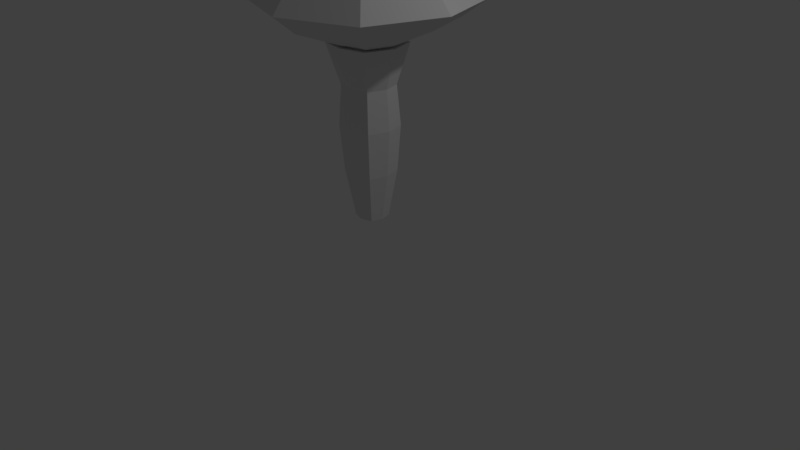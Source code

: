 # Source: Kukkakimppu.blend  (saved by Blender 2.77.0; exported with 4.5.12 LTS)
import bpy
from mathutils import Matrix  # noqa: F401  (used for matrix-valued properties, if any)

bpy.ops.wm.read_factory_settings(use_empty=True)
scene = bpy.context.scene
scene.name = 'Scene'

# ---- collections
col_collection_1 = bpy.data.collections.new('Collection 1'); scene.collection.children.link(col_collection_1)

# ---- materials (node trees are filled in below, after node groups)
mat_material = bpy.data.materials.new('Material')
mat_material.alpha_threshold = 0.0
mat_material.use_transparent_shadow = False
mat_material.roughness = 0.5
mat_material.line_color = (0.0, 0.0, 0.0, 1.0)

# ---- material node trees

# ---- world
world_world = bpy.data.worlds.new('World'); scene.world = world_world
world_world.color = (0.05088, 0.05088, 0.05088)
world_world.use_sun_shadow = False
world_world.sun_shadow_jitter_overblur = 0.0
world_world.cycles.sampling_method = 'MANUAL'

# ---- cameras
cam_camera = bpy.data.cameras.new('Camera')
cam_camera.clip_end = 100.0
cam_camera.lens = 35.0
cam_camera.sensor_width = 32.0
cam_camera.sensor_height = 18.0
cam_camera.ortho_scale = 7.314
cam_camera.dof.focus_distance = 0.0
cam_camera.dof.aperture_fstop = 128.0

# ---- lights
light_lamp = bpy.data.lights.new('Lamp', 'POINT')
light_lamp.transmission_factor = 0.0
light_lamp.cutoff_distance = 30.0
light_lamp.energy = 100.0
light_lamp.shadow_buffer_clip_start = 1.001
light_lamp.shadow_soft_size = 0.1
light_lamp.shadow_maximum_resolution = 0.006
light_lamp.use_absolute_resolution = True

# ---- meshes
me_cube = bpy.data.meshes.new('Cube')
me_cube.from_pydata([(0.1422, 0.1435, 0.5673), (0.1422, -0.1435, 0.5673), (-0.1448, -0.1435, 0.5673), (-0.1448, 0.1435, 0.5673), (0.2763, 0.2703, 2.762), (0.2763, -0.2703, 2.762), (-0.2833, -0.2706, 2.762), (-0.2833, 0.2706, 2.762), (0.1817, 8.442e-08, 0.5673), (-0.1837, 1.271e-07, 0.5673), (0.3689, -3.007e-07, 2.762), (-0.376, -4.547e-08, 2.762), (-0.003976, 0.1827, 0.5673), (-0.003976, -0.1827, 0.5673), (-0.00896, 0.3268, 2.762), (-0.008961, -0.3268, 2.762), (-0.9862, -0.9536, 3.26), (-0.003655, 1.061e-07, 0.5673), (0.2592, 0.2609, 1.758), (0.2592, -0.2609, 1.758), (-0.2627, -0.2609, 1.758), (-0.2627, 0.2609, 1.758), (-0.3468, 5.952e-08, 1.758), (0.3436, -1.429e-07, 1.758), (-0.006192, 0.3187, 1.758), (-0.006193, -0.3187, 1.758), (-0.2955, 8.615e-08, 1.18), (0.2936, -2.91e-08, 1.18), (-0.005378, -0.2844, 1.18), (0.2261, 0.2274, 1.18), (0.2261, -0.2274, 1.18), (-0.2287, -0.2274, 1.18), (-0.2287, 0.2274, 1.18), (-0.005378, 0.2844, 1.18), (0.2297, 0.2322, 2.26), (0.2297, -0.2322, 2.26), (-0.2347, -0.2322, 2.26), (-0.2347, 0.2322, 2.26), (-0.006341, 0.2799, 2.26), (-0.3132, -8.872e-09, 2.26), (0.3083, -2.23e-07, 2.26), (-0.006342, -0.2799, 2.26), (0.4621, -3.536e-07, 2.762), (0.3433, -0.3469, 2.762), (-0.009246, 0.4168, 2.762), (-0.3505, 0.3469, 2.762), (-0.009246, -0.4168, 2.762), (-0.3505, -0.3469, 2.762), (-0.4692, -2.051e-08, 2.762), (0.3433, 0.3469, 2.762), (0.3993, 0.3245, 3.956), (0.3993, -0.3245, 3.956), (-0.4002, -0.3272, 3.956), (-0.4002, 0.3272, 3.956), (0.5104, -2.608e-07, 3.956), (-0.9956, 1.697e-07, 3.622), (-0.01517, 0.9708, 3.657), (-0.01517, -0.9708, 3.657), (-0.01611, -2.03e-07, 4.044), (-0.01951, -1.281, 3.254), (0.9861, -0.9524, 3.26), (1.312, -6.137e-07, 3.26), (-1.313, 2.858e-07, 3.26), (-0.9862, 0.9536, 3.26), (-0.01951, 1.281, 3.254), (0.9862, 0.9524, 3.26), (0.9937, -5.12e-07, 3.622), (0.7466, -0.7218, 3.622), (-0.01387, 0.4064, 3.956), (-0.7482, 0.7227, 3.622), (-0.01387, -0.4064, 3.956), (-0.7482, -0.7227, 3.622), (-0.5123, 4.024e-08, 3.956), (0.7466, 0.7218, 3.622), (-0.0161, -1.007, 3.028), (0.7744, -0.7489, 3.057), (-1.033, 1.857e-07, 3.057), (-0.7765, 0.7499, 3.057), (-0.01609, 1.007, 3.028), (0.7744, 0.7489, 3.057), (-0.7765, -0.7499, 3.057), (1.031, -5.216e-07, 3.057)], [], [(17, 13, 2, 9), (63, 62, 55, 69), (40, 42, 43, 35), (41, 46, 47, 36), (39, 48, 45, 37), (33, 12, 3, 32), (36, 47, 48, 39), (34, 49, 42, 40), (62, 16, 71, 55), (12, 17, 9, 3), (0, 8, 17, 12), (59, 60, 67, 57), (29, 0, 12, 33), (35, 43, 46, 41), (60, 61, 66, 67), (8, 1, 13, 17), (30, 19, 25, 28), (34, 18, 24, 38), (29, 18, 23, 27), (31, 20, 22, 26), (38, 24, 21, 37), (26, 22, 21, 32), (28, 25, 20, 31), (27, 23, 19, 30), (8, 27, 30, 1), (13, 28, 31, 2), (9, 26, 32, 3), (2, 31, 26, 9), (0, 29, 27, 8), (1, 30, 28, 13), (18, 29, 33, 24), (24, 33, 32, 21), (44, 38, 37, 45), (49, 34, 38, 44), (19, 35, 41, 25), (18, 34, 40, 23), (20, 36, 39, 22), (22, 39, 37, 21), (25, 41, 36, 20), (23, 40, 35, 19), (10, 5, 43, 42), (7, 14, 44, 45), (15, 6, 47, 46), (11, 7, 45, 48), (4, 10, 42, 49), (6, 11, 48, 47), (14, 4, 49, 44), (5, 15, 46, 43), (58, 72, 52, 70), (68, 53, 72, 58), (50, 68, 58, 54), (54, 58, 70, 51), (64, 63, 69, 56), (65, 64, 56, 73), (61, 65, 73, 66), (16, 59, 57, 71), (80, 74, 59, 16), (81, 79, 65, 61), (79, 78, 64, 65), (78, 77, 63, 64), (75, 81, 61, 60), (74, 75, 60, 59), (76, 80, 16, 62), (77, 76, 62, 63), (54, 51, 67, 66), (53, 68, 56, 69), (70, 52, 71, 57), (72, 53, 69, 55), (50, 54, 66, 73), (52, 72, 55, 71), (68, 50, 73, 56), (51, 70, 57, 67), (7, 11, 76, 77), (11, 6, 80, 76), (15, 5, 75, 74), (5, 10, 81, 75), (14, 7, 77, 78), (4, 14, 78, 79), (10, 4, 79, 81), (6, 15, 74, 80)])
_uv = me_cube.uv_layers.new(name='UVMap')
_uv.uv.foreach_set('vector', [0.4264, 0.8419, 0.3927, 0.8324, 0.4062, 0.8078, 0.4344, 0.8079, 0.5337, 0.06454, 0.6863, 0.0, 0.7359, 0.06246, 0.6202, 0.1114, 0.8177, 0.7886, 0.8076, 0.8897, 0.7455, 0.8847, 0.7761, 0.7852, 0.9908, 0.2498, 0.921, 0.2627, 0.9344, 0.1976, 1.0, 0.2062, 0.8507, 0.3369, 0.8438, 0.4384, 0.7816, 0.435, 0.809, 0.3347, 0.148, 0.5245, 0.1612, 0.4626, 0.1891, 0.4737, 0.1924, 0.5413, 0.9023, 0.3355, 0.921, 0.4362, 0.8438, 0.4384, 0.8507, 0.3369, 0.8693, 0.7886, 0.8848, 0.8897, 0.8076, 0.8897, 0.8177, 0.7886, 0.26, 0.6223, 0.2684, 0.82, 0.1988, 0.7932, 0.1924, 0.6434, 0.46, 0.8514, 0.4264, 0.8419, 0.4344, 0.8079, 0.4591, 0.8227, 0.4463, 0.8769, 0.4181, 0.8769, 0.4264, 0.8419, 0.46, 0.8514, 0.7455, 0.6991, 0.6404, 0.8774, 0.5694, 0.8116, 0.6439, 0.6753, 0.8691, 0.5779, 0.858, 0.4559, 0.8752, 0.453, 0.8953, 0.5734, 1.0, 0.2961, 0.9344, 0.3318, 0.921, 0.2627, 0.9908, 0.2498, 0.1924, 0.82, 0.3594, 0.8203, 0.3772, 0.8961, 0.2506, 0.8959, 0.4181, 0.8769, 0.3934, 0.862, 0.3927, 0.8324, 0.4264, 0.8419, 0.4188, 0.4711, 0.4261, 0.5399, 0.3702, 0.5312, 0.37, 0.4626, 0.06865, 0.6582, 0.077, 0.5901, 0.1336, 0.5918, 0.1189, 0.6602, 0.8691, 0.5779, 0.8734, 0.6916, 0.8157, 0.6915, 0.8192, 0.5777, 0.8955, 0.1249, 0.9035, 0.2384, 0.8458, 0.2399, 0.8456, 0.1261, 0.1189, 0.6602, 0.1336, 0.5918, 0.1848, 0.61, 0.1646, 0.6759, 0.8456, 0.1261, 0.8458, 0.2399, 0.7986, 0.2375, 0.8041, 0.1241, 0.37, 0.4626, 0.3702, 0.5312, 0.3162, 0.5399, 0.323, 0.4711, 0.8192, 0.5777, 0.8157, 0.6915, 0.7687, 0.6878, 0.7778, 0.5746, 0.8266, 0.4557, 0.8192, 0.5777, 0.7778, 0.5746, 0.8004, 0.4538, 0.8971, 0.0, 0.921, 0.1197, 0.8955, 0.1249, 0.8804, 0.003237, 0.8491, 0.003898, 0.8456, 0.1261, 0.8041, 0.1241, 0.8227, 0.002735, 0.8804, 0.003237, 0.8955, 0.1249, 0.8456, 0.1261, 0.8491, 0.003898, 0.858, 0.4559, 0.8691, 0.5779, 0.8192, 0.5777, 0.8266, 0.4557, 0.4443, 0.5336, 0.4261, 0.4626, 0.4761, 0.4639, 0.4761, 0.5339, 0.077, 0.5901, 0.09843, 0.524, 0.148, 0.5245, 0.1336, 0.5918, 0.1336, 0.5918, 0.148, 0.5245, 0.1924, 0.5413, 0.1848, 0.61, 0.1101, 0.703, 0.1189, 0.6602, 0.1646, 0.6759, 0.1784, 0.7262, 0.8848, 0.8897, 0.8693, 0.7886, 0.8939, 0.7839, 0.9213, 0.8827, 0.4261, 0.5399, 0.4201, 0.6082, 0.3705, 0.601, 0.3702, 0.5312, 0.8734, 0.6916, 0.8693, 0.7886, 0.8177, 0.7886, 0.8157, 0.6915, 0.9035, 0.2384, 0.9023, 0.3355, 0.8507, 0.3369, 0.8458, 0.2399, 0.8458, 0.2399, 0.8507, 0.3369, 0.809, 0.3347, 0.7986, 0.2375, 0.3702, 0.5312, 0.3705, 0.601, 0.3223, 0.6082, 0.3162, 0.5399, 0.8157, 0.6915, 0.8177, 0.7886, 0.7761, 0.7852, 0.7687, 0.6878, 0.01926, 0.7497, 0.03013, 0.7928, 0.01396, 0.8015, 0.0, 0.7462, 0.1622, 0.7348, 0.1073, 0.7162, 0.1101, 0.703, 0.1784, 0.7262, 0.08735, 0.8119, 0.1457, 0.8141, 0.1573, 0.8279, 0.08467, 0.8251, 0.1731, 0.778, 0.1622, 0.7348, 0.1784, 0.7262, 0.1924, 0.7815, 0.04661, 0.7136, 0.01926, 0.7497, 0.0, 0.7462, 0.03511, 0.6998, 0.1457, 0.8141, 0.1731, 0.778, 0.1924, 0.7815, 0.1573, 0.8279, 0.1073, 0.7162, 0.04661, 0.7136, 0.03511, 0.6998, 0.1101, 0.703, 0.03013, 0.7928, 0.08735, 0.8119, 0.08467, 0.8251, 0.01396, 0.8015, 0.3927, 0.7121, 0.3695, 0.8078, 0.32, 0.7805, 0.3162, 0.7038, 0.3927, 0.7122, 0.3966, 0.6354, 0.4461, 0.6082, 0.4693, 0.7038, 0.4152, 0.7915, 0.3927, 0.7122, 0.4693, 0.7038, 0.4693, 0.8078, 0.3927, 0.6082, 0.3927, 0.7121, 0.3162, 0.7038, 0.3386, 0.6245, 0.4805, 0.2545, 0.5337, 0.06454, 0.6202, 0.1114, 0.5853, 0.2554, 0.5339, 0.4518, 0.4805, 0.2545, 0.5853, 0.2554, 0.6204, 0.4049, 0.921, 0.1976, 0.921, 0.0, 0.9895, 0.02909, 0.9895, 0.1789, 0.7455, 0.5027, 0.7455, 0.6991, 0.6439, 0.6753, 0.6491, 0.5276, 0.06731, 0.09598, 0.06806, 0.2452, 0.0, 0.2675, 0.001298, 0.07621, 0.3195, 0.3998, 0.4441, 0.3225, 0.4805, 0.3643, 0.322, 0.4626, 0.4441, 0.3225, 0.4459, 0.1647, 0.4805, 0.1652, 0.4805, 0.3643, 0.4459, 0.1647, 0.3486, 0.03606, 0.359, 0.0, 0.4805, 0.1652, 0.1632, 0.3824, 0.3195, 0.3998, 0.322, 0.4626, 0.1232, 0.4405, 0.06806, 0.2452, 0.1632, 0.3824, 0.1232, 0.4405, 0.0, 0.2675, 0.3096, 0.6371, 0.3162, 0.7926, 0.2684, 0.82, 0.26, 0.6223, 0.3162, 0.5116, 0.3096, 0.6371, 0.26, 0.6223, 0.2684, 0.4626, 0.3772, 1.0, 0.3203, 0.9999, 0.2506, 0.8959, 0.3772, 0.8961, 0.7292, 0.1797, 0.7165, 0.2556, 0.5853, 0.2554, 0.6202, 0.1114, 0.5168, 0.6445, 0.5251, 0.568, 0.6491, 0.5276, 0.6439, 0.6753, 0.7816, 0.1575, 0.7292, 0.1797, 0.6202, 0.1114, 0.7359, 0.06246, 0.7297, 0.3367, 0.7816, 0.3583, 0.7359, 0.453, 0.6204, 0.4049, 0.5251, 0.568, 0.4805, 0.5343, 0.5504, 0.453, 0.6491, 0.5276, 0.7165, 0.2556, 0.7297, 0.3367, 0.6204, 0.4049, 0.5853, 0.2554, 0.4822, 0.7198, 0.5168, 0.6445, 0.6439, 0.6753, 0.5694, 0.8116, 0.3107, 0.1306, 0.2543, 0.1243, 0.1921, 0.0186, 0.3486, 0.03606, 0.2543, 0.1243, 0.2092, 0.1522, 0.06731, 0.09598, 0.1921, 0.0186, 0.2156, 0.2051, 0.2438, 0.2555, 0.1632, 0.3824, 0.06806, 0.2452, 0.2438, 0.2555, 0.3002, 0.2618, 0.3195, 0.3998, 0.1632, 0.3824, 0.3382, 0.179, 0.3107, 0.1306, 0.3486, 0.03606, 0.4459, 0.1647, 0.3452, 0.2339, 0.3382, 0.179, 0.4459, 0.1647, 0.4441, 0.3225, 0.3002, 0.2618, 0.3452, 0.2339, 0.4441, 0.3225, 0.3195, 0.3998, 0.2092, 0.1522, 0.2156, 0.2051, 0.06806, 0.2452, 0.06731, 0.09598])
me_cube.materials.append(mat_material)
me_cube.use_remesh_preserve_volume = False
me_cube.use_remesh_preserve_attributes = False
me_cube.use_mirror_vertex_groups = False
me_cube.update()

# ---- objects
ob_cube = bpy.data.objects.new('Cube', me_cube)
ob_lamp = bpy.data.objects.new('Lamp', light_lamp)
ob_camera = bpy.data.objects.new('Camera', cam_camera)

# ---- transforms, parenting, visibility, modifiers, constraints
ob_cube.location = (0.0, 0.0, 0.0)
ob_cube.lock_rotations_4d = False
ob_cube.empty_display_type = 'ARROWS'
ob_cube.lineart.crease_threshold = 0.0
ob_lamp.location = (4.076, 1.005, 5.904)
ob_lamp.rotation_euler = (0.6503, 0.05522, 1.866)
ob_lamp.lock_rotations_4d = False
ob_lamp.empty_display_type = 'ARROWS'
ob_lamp.color = (0.0, 0.0, 0.0, 0.0)
ob_lamp.lineart.crease_threshold = 0.0
ob_camera.location = (7.481, -6.508, 5.344)
ob_camera.rotation_euler = (1.109, 0.01082, 0.8149)
ob_camera.lock_rotations_4d = False
ob_camera.empty_display_type = 'ARROWS'
ob_camera.color = (0.0, 0.0, 0.0, 0.0)
ob_camera.display_type = 'WIRE'
ob_camera.lineart.crease_threshold = 0.0

# ---- collection membership
col_collection_1.objects.link(ob_cube)
col_collection_1.objects.link(ob_lamp)
col_collection_1.objects.link(ob_camera)

# ---- scene / render settings (as saved in the file)
scene.camera = ob_camera
scene.frame_start = 1; scene.frame_end = 250; scene.frame_set(1)
scene.render.engine = 'BLENDER_EEVEE_NEXT'
scene.render.resolution_percentage = 50
scene.render.dither_intensity = 0.0
scene.cycles.use_denoising = False
scene.cycles.samples = 128
scene.cycles.sampling_pattern = 'TABULATED_SOBOL'
scene.cycles.light_sampling_threshold = 0.0
scene.cycles.use_adaptive_sampling = False
scene.cycles.use_light_tree = False
scene.cycles.blur_glossy = 0.0
scene.cycles.sample_clamp_indirect = 0.0
scene.view_settings.view_transform = 'Standard'
bpy.context.view_layer.update()
